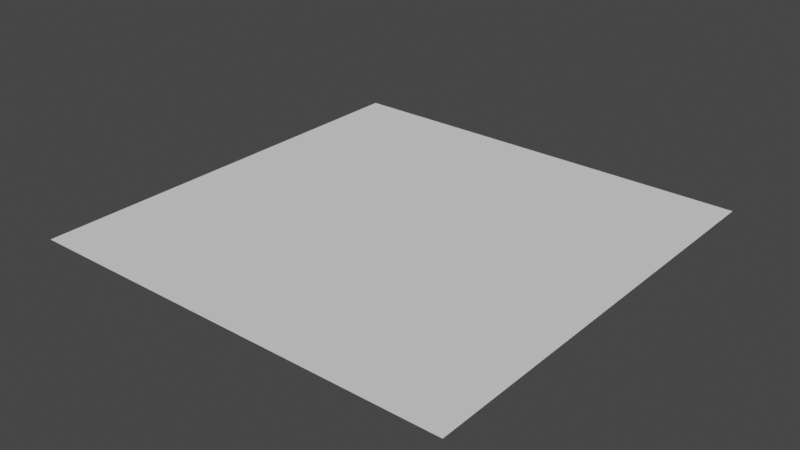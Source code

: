 # Source: 1x1_f_grass.blend  (saved by Blender 3.2.14; exported with 4.5.12 LTS)
import bpy
from mathutils import Matrix  # noqa: F401  (used for matrix-valued properties, if any)

bpy.ops.wm.read_factory_settings(use_empty=True)
scene = bpy.context.scene
scene.name = 'Scene'

# ---- collections
col_collection = bpy.data.collections.new('Collection'); scene.collection.children.link(col_collection)

# ---- world
world_world = bpy.data.worlds.new('World'); scene.world = world_world
world_world.use_nodes = True; world_world.node_tree.nodes.clear()
_N = world_world.node_tree.nodes; _L = world_world.node_tree.links
n0 = _N.new('ShaderNodeOutputWorld'); n0.name = 'World Output'; n0.location = (300, 300)
n1 = _N.new('ShaderNodeBackground'); n1.name = 'Background'; n1.location = (10, 300)
n1.inputs[0].default_value = (0.05088, 0.05088, 0.05088, 1.0)
_L.new(n1.outputs[0], n0.inputs[0])
n0.is_active_output = True
world_world.color = (0.05088, 0.05088, 0.05088)
world_world.use_sun_shadow = False
world_world.sun_shadow_jitter_overblur = 0.0

# ---- meshes
me_plane = bpy.data.meshes.new('Plane')
me_plane.from_pydata([(-0.5, -0.5, 0.0), (0.5, -0.5, 0.0), (-0.5, 0.5, 0.0), (0.5, 0.5, 0.0)], [], [(0, 1, 3, 2)])
_uv = me_plane.uv_layers.new(name='UVMap')
_uv.uv.foreach_set('vector', [0.0, 0.0, 1.0, 0.0, 1.0, 1.0, 0.0, 1.0])
me_plane.update()

# ---- objects
ob_mesh = bpy.data.objects.new('Mesh', me_plane)

# ---- transforms, parenting, visibility, modifiers, constraints
ob_mesh.location = (0.0, 0.0, 0.0)

# ---- collection membership
col_collection.objects.link(ob_mesh)

# ---- scene / render settings (as saved in the file)
scene.frame_start = 1; scene.frame_end = 250; scene.frame_set(1)
scene.render.engine = 'BLENDER_EEVEE_NEXT'
scene.cycles.sampling_pattern = 'TABULATED_SOBOL'
scene.cycles.use_light_tree = False
scene.view_settings.view_transform = 'Filmic'
bpy.context.view_layer.update()

# ---- added for rendering (the .blend has no active camera and no usable light): camera, sun
cam_auto = bpy.data.cameras.new('AutoCamera')
cam_auto.lens = 50.0
cam_auto.sensor_width = 36.0
cam_auto.clip_end = 1000.0
ob_auto_camera = bpy.data.objects.new('AutoCamera', cam_auto)
scene.collection.objects.link(ob_auto_camera)
ob_auto_camera.location = (1.30847, -1.57016, 1.04677)
ob_auto_camera.rotation_euler = (1.09748, -7.21219e-08, 0.694738)
scene.camera = ob_auto_camera
light_auto_sun = bpy.data.lights.new('AutoSun', 'SUN')
light_auto_sun.energy = 3.0
light_auto_sun.angle = 0.0523599
ob_auto_sun = bpy.data.objects.new('AutoSun', light_auto_sun)
scene.collection.objects.link(ob_auto_sun)
ob_auto_sun.rotation_euler = (0.872665, 0.174533, 0.523599)
bpy.context.view_layer.update()

